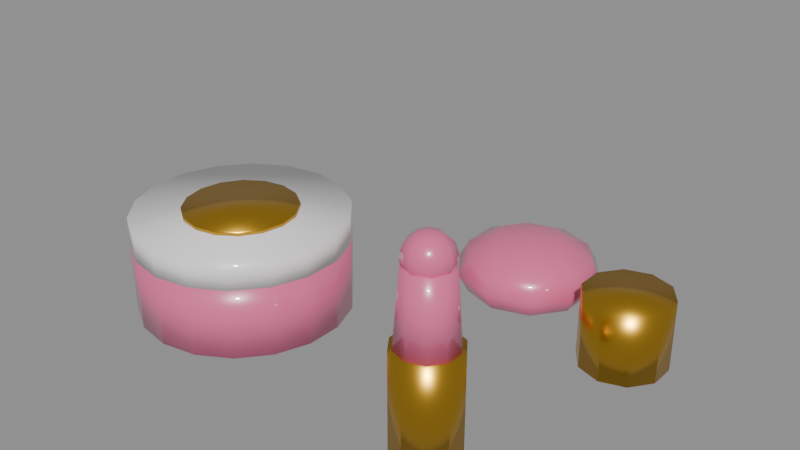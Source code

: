 # Source: resource_cosmetics.blend  (saved by Blender 5.2.44; exported with 4.5.12 LTS)
import bpy
from mathutils import Matrix  # noqa: F401  (used for matrix-valued properties, if any)

bpy.ops.wm.read_factory_settings(use_empty=True)
scene = bpy.context.scene
scene.name = 'resource_cosmetics'

# ---- materials (node trees are filled in below, after node groups)
mat_cpink = bpy.data.materials.new('cpink')
mat_cwhite = bpy.data.materials.new('cwhite')
mat_cgold = bpy.data.materials.new('cgold')

# ---- material node trees
mat_cpink.use_nodes = True; mat_cpink.node_tree.nodes.clear()
_N = mat_cpink.node_tree.nodes; _L = mat_cpink.node_tree.links
n0 = _N.new('ShaderNodeBsdfPrincipled'); n0.name = 'Principled BSDF'; n0.location = (-200, 100)
n0.inputs[0].default_value = (0.807, 0.1441, 0.314, 1.0)
n0.inputs[2].default_value = 0.3
n0.inputs[10].default_value = 0.005
n0.inputs[19].default_value = 0.6
n1 = _N.new('ShaderNodeOutputMaterial'); n1.name = 'Material Output'; n1.location = (200, 100)
_L.new(n0.outputs[0], n1.inputs[0])
n1.is_active_output = True
mat_cwhite.use_nodes = True; mat_cwhite.node_tree.nodes.clear()
_N = mat_cwhite.node_tree.nodes; _L = mat_cwhite.node_tree.links
n0 = _N.new('ShaderNodeBsdfPrincipled'); n0.name = 'Principled BSDF'; n0.location = (-200, 100)
n0.inputs[0].default_value = (0.9047, 0.8714, 0.8714, 1.0)
n0.inputs[2].default_value = 0.4
n0.inputs[10].default_value = 0.005
n0.inputs[19].default_value = 0.5
n1 = _N.new('ShaderNodeOutputMaterial'); n1.name = 'Material Output'; n1.location = (200, 100)
_L.new(n0.outputs[0], n1.inputs[0])
n1.is_active_output = True
mat_cgold.use_nodes = True; mat_cgold.node_tree.nodes.clear()
_N = mat_cgold.node_tree.nodes; _L = mat_cgold.node_tree.links
n0 = _N.new('ShaderNodeBsdfPrincipled'); n0.name = 'Principled BSDF'; n0.location = (-200, 100)
n0.inputs[0].default_value = (0.6867, 0.3916, 0.03955, 1.0)
n0.inputs[1].default_value = 1.0
n0.inputs[2].default_value = 0.3
n0.inputs[10].default_value = 0.005
n1 = _N.new('ShaderNodeOutputMaterial'); n1.name = 'Material Output'; n1.location = (200, 100)
_L.new(n0.outputs[0], n1.inputs[0])
n1.is_active_output = True

# ---- meshes
me_resource_cosmetics = bpy.data.meshes.new('resource_cosmetics')
me_resource_cosmetics.from_pydata([(0.2, -0.034, 0.276), (0.2, -0.05, 0.28), (-0.2, 0.2, 0.0), (-0.2, 0.2, 0.1), (-0.1487, 0.191, 0.0), (-0.1487, 0.191, 0.1), (-0.1036, 0.1649, 0.0), (-0.1036, 0.1649, 0.1), (-0.0701, 0.125, 0.0), (-0.0701, 0.125, 0.1), (-0.05228, 0.07605, 0.0), (-0.05228, 0.07605, 0.1), (-0.05228, 0.02395, 0.0), (-0.05228, 0.02395, 0.1), (-0.0701, -0.025, 0.0), (-0.0701, -0.025, 0.1), (-0.1036, -0.06491, 0.0), (-0.1036, -0.06491, 0.1), (-0.1487, -0.09095, 0.0), (-0.1487, -0.09095, 0.1), (-0.2, -0.1, 0.0), (-0.2, -0.1, 0.1), (-0.2513, -0.09095, 0.0), (-0.2513, -0.09095, 0.1), (-0.2964, -0.06491, 0.0), (-0.2964, -0.06491, 0.1), (-0.3299, -0.025, 0.0), (-0.3299, -0.025, 0.1), (-0.3477, 0.02395, 0.0), (-0.3477, 0.02395, 0.1), (-0.3477, 0.07605, 0.0), (-0.3477, 0.07605, 0.1), (-0.3299, 0.125, 0.0), (-0.3299, 0.125, 0.1), (-0.2964, 0.1649, 0.0), (-0.2964, 0.1649, 0.1), (-0.2513, 0.191, 0.0), (-0.2513, 0.191, 0.1), (0.2, -0.01, 0.14), (0.2, -0.018, 0.24), (0.2235, -0.01764, 0.14), (0.2188, -0.02411, 0.24), (0.238, -0.03764, 0.14), (0.2304, -0.04011, 0.24), (0.238, -0.06236, 0.14), (0.2304, -0.05989, 0.24), (0.2235, -0.08236, 0.14), (0.2188, -0.07589, 0.24), (0.2, -0.09, 0.14), (0.2, -0.082, 0.24), (0.1765, -0.08236, 0.14), (0.1812, -0.07589, 0.24), (0.162, -0.06236, 0.14), (0.1696, -0.05989, 0.24), (0.162, -0.03764, 0.14), (0.1696, -0.04011, 0.24), (0.1765, -0.01764, 0.14), (0.1812, -0.02411, 0.24), (0.1, 0.3, 0.0), (0.2, -0.018, 0.25), (0.1476, 0.3155, 0.006699), (0.2, -0.034, 0.224), (0.2, -0.05, 0.22), (0.2113, -0.03869, 0.276), (0.1824, 0.3268, 0.025), (0.2196, -0.0304, 0.265), (0.2226, -0.02737, 0.25), (0.2196, -0.0304, 0.235), (0.2113, -0.03869, 0.224), (0.1951, 0.3309, 0.05), (0.216, -0.05, 0.276), (0.1824, 0.3268, 0.075), (0.2277, -0.05, 0.265), (0.232, -0.05, 0.25), (0.2277, -0.05, 0.235), (0.216, -0.05, 0.224), (0.1476, 0.3155, 0.0933), (0.2113, -0.06131, 0.276), (0.1, 0.3, 0.1), (0.2196, -0.0696, 0.265), (0.2226, -0.07263, 0.25), (0.2196, -0.0696, 0.235), (0.2113, -0.06131, 0.224), (0.2, -0.066, 0.276), (0.1294, 0.3405, 0.0933), (0.2, -0.07771, 0.265), (0.2, -0.082, 0.25), (0.2, -0.07771, 0.235), (0.2, -0.066, 0.224), (0.1509, 0.3701, 0.075), (0.1887, -0.06131, 0.276), (0.1588, 0.3809, 0.05), (0.1804, -0.0696, 0.265), (0.1774, -0.07263, 0.25), (0.1804, -0.0696, 0.235), (0.1887, -0.06131, 0.224), (0.1509, 0.3701, 0.025), (0.184, -0.05, 0.276), (0.1294, 0.3405, 0.006699), (0.1723, -0.05, 0.265), (0.168, -0.05, 0.25), (0.1723, -0.05, 0.235), (0.184, -0.05, 0.224), (0.1887, -0.03869, 0.276), (0.1804, -0.0304, 0.265), (0.1774, -0.02737, 0.25), (0.1804, -0.0304, 0.235), (0.1887, -0.03869, 0.224), (0.1, 0.35, 0.006699), (0.1, 0.4, 0.05), (0.2, -0.02229, 0.265), (0.2, -0.02229, 0.235), (0.1, 0.35, 0.0933), (0.1476, 0.2845, 0.006699), (0.1824, 0.2732, 0.025), (0.1951, 0.2691, 0.05), (0.1824, 0.2732, 0.075), (0.1476, 0.2845, 0.0933), (0.1294, 0.2595, 0.006699), (0.1509, 0.2299, 0.025), (0.1588, 0.2191, 0.05), (0.1509, 0.2299, 0.075), (0.1294, 0.2595, 0.0933), (0.1, 0.25, 0.006699), (0.1, 0.2134, 0.025), (0.1, 0.2, 0.05), (0.1, 0.2134, 0.075), (0.1, 0.25, 0.0933), (0.07061, 0.2595, 0.006699), (0.0491, 0.2299, 0.025), (0.04122, 0.2191, 0.05), (0.0491, 0.2299, 0.075), (0.07061, 0.2595, 0.0933), (0.05245, 0.2845, 0.006699), (0.01764, 0.2732, 0.025), (0.004894, 0.2691, 0.05), (0.01764, 0.2732, 0.075), (0.05245, 0.2845, 0.0933), (0.05245, 0.3155, 0.006699), (0.01764, 0.3268, 0.025), (0.004894, 0.3309, 0.05), (0.01764, 0.3268, 0.075), (0.05245, 0.3155, 0.0933), (0.07061, 0.3405, 0.006699), (0.0491, 0.3701, 0.025), (0.04122, 0.3809, 0.05), (0.0491, 0.3701, 0.075), (0.07061, 0.3405, 0.0933), (0.1, 0.3866, 0.025), (0.1, 0.3866, 0.075)], [], [(77, 1, 83), (73, 72, 79, 80), (2, 3, 5, 4), (82, 81, 87, 88), (61, 111, 67, 68), (4, 5, 7, 6), (62, 82, 88), (46, 47, 49, 48), (6, 7, 9, 8), (51, 49, 47, 45, 43, 41, 39, 57, 55, 53), (72, 70, 77, 79), (8, 9, 11, 10), (56, 57, 39, 38), (59, 110, 65, 66), (10, 11, 13, 12), (79, 77, 83, 85), (44, 45, 47, 46), (12, 13, 15, 14), (66, 65, 72, 73), (62, 75, 82), (14, 15, 17, 16), (54, 55, 57, 56), (62, 61, 68), (16, 17, 19, 18), (48, 50, 52, 54, 56, 38, 40, 42, 44, 46), (42, 43, 45, 44), (18, 19, 21, 20), (110, 0, 63, 65), (74, 73, 80, 81), (20, 21, 23, 22), (52, 53, 55, 54), (65, 63, 70, 72), (22, 23, 25, 24), (62, 68, 75), (40, 41, 43, 42), (24, 25, 27, 26), (111, 59, 66, 67), (70, 1, 77), (26, 27, 29, 28), (50, 51, 53, 52), (67, 66, 73, 74), (28, 29, 31, 30), (63, 1, 70), (38, 39, 41, 40), (30, 31, 33, 32), (0, 1, 63), (75, 74, 81, 82), (32, 33, 35, 34), (5, 3, 37, 35, 33, 31, 29, 27, 25, 23, 21, 19, 17, 15, 13, 11, 9, 7), (68, 67, 74, 75), (34, 35, 37, 36), (81, 80, 86, 87), (48, 49, 51, 50), (36, 37, 3, 2), (2, 4, 6, 8, 10, 12, 14, 16, 18, 20, 22, 24, 26, 28, 30, 32, 34, 36), (80, 79, 85, 86), (85, 83, 90, 92), (62, 88, 95), (87, 86, 93, 94), (83, 1, 90), (88, 87, 94, 95), (86, 85, 92, 93), (92, 90, 97, 99), (62, 95, 102), (94, 93, 100, 101), (90, 1, 97), (95, 94, 101, 102), (93, 92, 99, 100), (62, 102, 107), (101, 100, 105, 106), (97, 1, 103), (102, 101, 106, 107), (100, 99, 104, 105), (99, 97, 103, 104), (106, 105, 59, 111), (103, 1, 0), (107, 106, 111, 61), (105, 104, 110, 59), (104, 103, 0, 110), (62, 107, 61), (149, 112, 84, 89), (148, 109, 91, 96), (109, 149, 89, 91), (108, 148, 96, 98), (58, 108, 98), (112, 78, 84), (58, 98, 60), (96, 91, 69, 64), (89, 84, 76, 71), (84, 78, 76), (98, 96, 64, 60), (91, 89, 71, 69), (64, 69, 115, 114), (76, 78, 117), (60, 64, 114, 113), (71, 76, 117, 116), (58, 60, 113), (69, 71, 116, 115), (58, 113, 118), (116, 117, 122, 121), (114, 115, 120, 119), (113, 114, 119, 118), (117, 78, 122), (115, 116, 121, 120), (58, 118, 123), (119, 120, 125, 124), (121, 122, 127, 126), (118, 119, 124, 123), (120, 121, 126, 125), (122, 78, 127), (58, 123, 128), (124, 125, 130, 129), (126, 127, 132, 131), (123, 124, 129, 128), (125, 126, 131, 130), (127, 78, 132), (129, 130, 135, 134), (131, 132, 137, 136), (128, 129, 134, 133), (130, 131, 136, 135), (132, 78, 137), (58, 128, 133), (136, 137, 142, 141), (133, 134, 139, 138), (135, 136, 141, 140), (137, 78, 142), (58, 133, 138), (134, 135, 140, 139), (138, 139, 144, 143), (140, 141, 146, 145), (142, 78, 147), (58, 138, 143), (139, 140, 145, 144), (141, 142, 147, 146), (143, 144, 148, 108), (145, 146, 149, 109), (147, 78, 112), (58, 143, 108), (144, 145, 109, 148), (146, 147, 112, 149)])
me_resource_cosmetics.polygons.foreach_set('use_smooth', [True] * 140)
_uv = me_resource_cosmetics.uv_layers.new(name='UVMap')
_uv.uv.foreach_set('vector', [0.2113, -0.06131, 0.2, -0.05, 0.2, -0.066, 0.25, -0.05, 0.265, -0.05, 0.265, -0.0696, 0.25, -0.07263, 0.0, -0.2, 0.1, -0.2, 0.1, -0.1487, 0.0, -0.1487, 0.2113, -0.06131, 0.2196, -0.0696, 0.2, -0.07771, 0.2, -0.066, 0.2, -0.034, 0.2, -0.02229, 0.2196, -0.0304, 0.2113, -0.03869, 0.0, -0.1487, 0.1, -0.1487, 0.1, -0.1036, 0.0, -0.1036, 0.2, -0.05, 0.2113, -0.06131, 0.2, -0.066, 0.14, 0.2235, 0.24, 0.2188, 0.24, 0.2, 0.14, 0.2, 0.0, 0.1649, 0.1, 0.1649, 0.1, 0.125, 0.0, 0.125, 0.1812, -0.07589, 0.2, -0.082, 0.2188, -0.07589, 0.2304, -0.05989, 0.2304, -0.04011, 0.2188, -0.02411, 0.2, -0.018, 0.1812, -0.02411, 0.1696, -0.04011, 0.1696, -0.05989, -0.05, 0.2277, -0.05, 0.216, -0.06131, 0.2113, -0.0696, 0.2196, 0.0, 0.125, 0.1, 0.125, 0.1, 0.07605, 0.0, 0.07605, 0.14, 0.1765, 0.24, 0.1812, 0.24, 0.2, 0.14, 0.2, 0.25, 0.2, 0.265, 0.2, 0.265, 0.2196, 0.25, 0.2226, 0.07605, 0.0, 0.07605, 0.1, 0.02395, 0.1, 0.02395, 0.0, 0.2196, -0.0696, 0.2113, -0.06131, 0.2, -0.066, 0.2, -0.07771, 0.14, -0.06236, 0.24, -0.05989, 0.24, -0.07589, 0.14, -0.08236, 0.0, 0.02395, 0.1, 0.02395, 0.1, -0.025, 0.0, -0.025, 0.25, -0.02737, 0.265, -0.0304, 0.265, -0.05, 0.25, -0.05, -0.05, 0.2, -0.05, 0.216, -0.06131, 0.2113, 0.0, -0.025, 0.1, -0.025, 0.1, -0.06491, 0.0, -0.06491, 0.14, -0.03764, 0.24, -0.04011, 0.24, -0.02411, 0.14, -0.01764, 0.2, -0.05, 0.2, -0.034, 0.2113, -0.03869, 0.0, -0.1036, 0.1, -0.1036, 0.1, -0.1487, 0.0, -0.1487, 0.2, -0.09, 0.1765, -0.08236, 0.162, -0.06236, 0.162, -0.03764, 0.1765, -0.01764, 0.2, -0.01, 0.2235, -0.01764, 0.238, -0.03764, 0.238, -0.06236, 0.2235, -0.08236, -0.03764, 0.14, -0.04011, 0.24, -0.05989, 0.24, -0.06236, 0.14, 0.0, -0.1487, 0.1, -0.1487, 0.1, -0.2, 0.0, -0.2, 0.2, -0.02229, 0.2, -0.034, 0.2113, -0.03869, 0.2196, -0.0304, 0.235, -0.05, 0.25, -0.05, 0.25, -0.07263, 0.235, -0.0696, 0.0, -0.2, 0.1, -0.2, 0.1, -0.2513, 0.0, -0.2513, -0.06236, 0.14, -0.05989, 0.24, -0.04011, 0.24, -0.03764, 0.14, -0.0304, 0.2196, -0.03869, 0.2113, -0.05, 0.216, -0.05, 0.2277, 0.0, -0.2513, 0.1, -0.2513, 0.1, -0.2964, 0.0, -0.2964, -0.05, 0.2, -0.03869, 0.2113, -0.05, 0.216, 0.14, -0.01764, 0.24, -0.02411, 0.24, -0.04011, 0.14, -0.03764, 0.0, -0.06491, 0.1, -0.06491, 0.1, -0.025, 0.0, -0.025, 0.235, 0.2, 0.25, 0.2, 0.25, 0.2226, 0.235, 0.2196, -0.05, 0.216, -0.05, 0.2, -0.06131, 0.2113, 0.0, -0.025, 0.1, -0.025, 0.1, 0.02395, 0.0, 0.02395, 0.14, -0.08236, 0.24, -0.07589, 0.24, -0.05989, 0.14, -0.06236, 0.235, -0.0304, 0.25, -0.02737, 0.25, -0.05, 0.235, -0.05, 0.02395, 0.0, 0.02395, 0.1, 0.07605, 0.1, 0.07605, 0.0, -0.03869, 0.2113, -0.05, 0.2, -0.05, 0.216, 0.14, 0.2, 0.24, 0.2, 0.24, 0.2188, 0.14, 0.2235, 0.0, 0.07605, 0.1, 0.07605, 0.1, 0.125, 0.0, 0.125, 0.2, -0.034, 0.2, -0.05, 0.2113, -0.03869, -0.05, 0.216, -0.05, 0.2277, -0.0696, 0.2196, -0.06131, 0.2113, 0.0, 0.125, 0.1, 0.125, 0.1, 0.1649, 0.0, 0.1649, 0.191, -0.1487, 0.2, -0.2, 0.191, -0.2513, 0.1649, -0.2964, 0.125, -0.3299, 0.07605, -0.3477, 0.02395, -0.3477, -0.025, -0.3299, -0.06491, -0.2964, -0.09095, -0.2513, -0.1, -0.2, -0.09095, -0.1487, -0.06491, -0.1036, -0.025, -0.0701, 0.02395, -0.05228, 0.07605, -0.05228, 0.125, -0.0701, 0.1649, -0.1036, -0.03869, 0.2113, -0.0304, 0.2196, -0.05, 0.2277, -0.05, 0.216, 0.0, -0.2964, 0.1, -0.2964, 0.1, -0.2513, 0.0, -0.2513, 0.235, 0.2196, 0.25, 0.2226, 0.25, 0.2, 0.235, 0.2, 0.14, 0.2, 0.24, 0.2, 0.24, 0.1812, 0.14, 0.1765, 0.0, -0.2513, 0.1, -0.2513, 0.1, -0.2, 0.0, -0.2, -0.2, 0.2, -0.1487, 0.191, -0.1036, 0.1649, -0.0701, 0.125, -0.05228, 0.07605, -0.05228, 0.02395, -0.0701, -0.025, -0.1036, -0.06491, -0.1487, -0.09095, -0.2, -0.1, -0.2513, -0.09095, -0.2964, -0.06491, -0.3299, -0.025, -0.3477, 0.02395, -0.3477, 0.07605, -0.3299, 0.125, -0.2964, 0.1649, -0.2513, 0.191, 0.25, 0.2226, 0.265, 0.2196, 0.265, 0.2, 0.25, 0.2, 0.2, -0.07771, 0.2, -0.066, 0.1887, -0.06131, 0.1804, -0.0696, 0.2, -0.05, 0.2, -0.066, 0.1887, -0.06131, 0.235, 0.2, 0.25, 0.2, 0.25, 0.1774, 0.235, 0.1804, 0.2, -0.066, 0.2, -0.05, 0.1887, -0.06131, 0.2, -0.066, 0.2, -0.07771, 0.1804, -0.0696, 0.1887, -0.06131, 0.25, 0.2, 0.265, 0.2, 0.265, 0.1804, 0.25, 0.1774, -0.0696, 0.1804, -0.06131, 0.1887, -0.05, 0.184, -0.05, 0.1723, -0.05, 0.2, -0.06131, 0.1887, -0.05, 0.184, 0.235, -0.0696, 0.25, -0.07263, 0.25, -0.05, 0.235, -0.05, -0.06131, 0.1887, -0.05, 0.2, -0.05, 0.184, -0.06131, 0.1887, -0.0696, 0.1804, -0.05, 0.1723, -0.05, 0.184, 0.25, -0.07263, 0.265, -0.0696, 0.265, -0.05, 0.25, -0.05, -0.05, 0.2, -0.05, 0.184, -0.03869, 0.1887, 0.235, -0.05, 0.25, -0.05, 0.25, -0.02737, 0.235, -0.0304, -0.05, 0.184, -0.05, 0.2, -0.03869, 0.1887, -0.05, 0.184, -0.05, 0.1723, -0.0304, 0.1804, -0.03869, 0.1887, 0.25, -0.05, 0.265, -0.05, 0.265, -0.0304, 0.25, -0.02737, -0.05, 0.1723, -0.05, 0.184, -0.03869, 0.1887, -0.0304, 0.1804, 0.235, 0.1804, 0.25, 0.1774, 0.25, 0.2, 0.235, 0.2, 0.1887, -0.03869, 0.2, -0.05, 0.2, -0.034, 0.1887, -0.03869, 0.1804, -0.0304, 0.2, -0.02229, 0.2, -0.034, 0.25, 0.1774, 0.265, 0.1804, 0.265, 0.2, 0.25, 0.2, 0.1804, -0.0304, 0.1887, -0.03869, 0.2, -0.034, 0.2, -0.02229, 0.2, -0.05, 0.1887, -0.03869, 0.2, -0.034, 0.1, 0.3866, 0.1, 0.35, 0.1294, 0.3405, 0.1509, 0.3701, 0.1, 0.025, 0.1, 0.05, 0.1588, 0.05, 0.1509, 0.025, 0.1, 0.05, 0.1, 0.075, 0.1509, 0.075, 0.1588, 0.05, 0.1, 0.35, 0.1, 0.3866, 0.1509, 0.3701, 0.1294, 0.3405, 0.1, 0.3, 0.1, 0.35, 0.1294, 0.3405, 0.1, 0.35, 0.1, 0.3, 0.1294, 0.3405, 0.3, 0.1, 0.3405, 0.1294, 0.3155, 0.1476, 0.025, 0.3701, 0.05, 0.3809, 0.05, 0.3309, 0.025, 0.3268, 0.3701, 0.1509, 0.3405, 0.1294, 0.3155, 0.1476, 0.3268, 0.1824, 0.3405, 0.1294, 0.3, 0.1, 0.3155, 0.1476, 0.3405, 0.1294, 0.3701, 0.1509, 0.3268, 0.1824, 0.3155, 0.1476, 0.05, 0.3809, 0.075, 0.3701, 0.075, 0.3268, 0.05, 0.3309, 0.3268, 0.025, 0.3309, 0.05, 0.2691, 0.05, 0.2732, 0.025, 0.3155, 0.1476, 0.3, 0.1, 0.2845, 0.1476, 0.3155, 0.1476, 0.3268, 0.1824, 0.2732, 0.1824, 0.2845, 0.1476, 0.3268, 0.1824, 0.3155, 0.1476, 0.2845, 0.1476, 0.2732, 0.1824, 0.3, 0.1, 0.3155, 0.1476, 0.2845, 0.1476, 0.3309, 0.05, 0.3268, 0.075, 0.2732, 0.075, 0.2691, 0.05, 0.3, 0.1, 0.2845, 0.1476, 0.2595, 0.1294, 0.2732, 0.1824, 0.2845, 0.1476, 0.2595, 0.1294, 0.2299, 0.1509, 0.025, 0.2732, 0.05, 0.2691, 0.05, 0.2191, 0.025, 0.2299, 0.2845, 0.1476, 0.2732, 0.1824, 0.2299, 0.1509, 0.2595, 0.1294, 0.2845, 0.1476, 0.3, 0.1, 0.2595, 0.1294, 0.05, 0.2691, 0.075, 0.2732, 0.075, 0.2299, 0.05, 0.2191, 0.1, 0.3, 0.1294, 0.2595, 0.1, 0.25, 0.1509, 0.025, 0.1588, 0.05, 0.1, 0.05, 0.1, 0.025, 0.1509, 0.2299, 0.1294, 0.2595, 0.1, 0.25, 0.1, 0.2134, 0.1294, 0.2595, 0.1509, 0.2299, 0.1, 0.2134, 0.1, 0.25, 0.1588, 0.05, 0.1509, 0.075, 0.1, 0.075, 0.1, 0.05, 0.1294, 0.2595, 0.1, 0.3, 0.1, 0.25, 0.1, 0.3, 0.1, 0.25, 0.07061, 0.2595, 0.1, 0.025, 0.1, 0.05, 0.04122, 0.05, 0.0491, 0.025, 0.1, 0.2134, 0.1, 0.25, 0.07061, 0.2595, 0.0491, 0.2299, 0.1, 0.25, 0.1, 0.2134, 0.0491, 0.2299, 0.07061, 0.2595, 0.1, 0.05, 0.1, 0.075, 0.0491, 0.075, 0.04122, 0.05, 0.1, 0.25, 0.1, 0.3, 0.07061, 0.2595, 0.025, 0.2299, 0.05, 0.2191, 0.05, 0.2691, 0.025, 0.2732, 0.2299, 0.0491, 0.2595, 0.07061, 0.2845, 0.05245, 0.2732, 0.01764, 0.2595, 0.07061, 0.2299, 0.0491, 0.2732, 0.01764, 0.2845, 0.05245, 0.05, 0.2191, 0.075, 0.2299, 0.075, 0.2732, 0.05, 0.2691, 0.2595, 0.07061, 0.3, 0.1, 0.2845, 0.05245, 0.3, 0.1, 0.2595, 0.07061, 0.2845, 0.05245, 0.2732, 0.01764, 0.2845, 0.05245, 0.3155, 0.05245, 0.3268, 0.01764, 0.2845, 0.05245, 0.2732, 0.01764, 0.3268, 0.01764, 0.3155, 0.05245, 0.2691, 0.05, 0.2732, 0.075, 0.3268, 0.075, 0.3309, 0.05, 0.2845, 0.05245, 0.3, 0.1, 0.3155, 0.05245, 0.3, 0.1, 0.2845, 0.05245, 0.3155, 0.05245, 0.2732, 0.025, 0.2691, 0.05, 0.3309, 0.05, 0.3268, 0.025, 0.3155, 0.05245, 0.3268, 0.01764, 0.3701, 0.0491, 0.3405, 0.07061, 0.05, 0.3309, 0.075, 0.3268, 0.075, 0.3701, 0.05, 0.3809, 0.3155, 0.05245, 0.3, 0.1, 0.3405, 0.07061, 0.3, 0.1, 0.3155, 0.05245, 0.3405, 0.07061, 0.025, 0.3268, 0.05, 0.3309, 0.05, 0.3809, 0.025, 0.3701, 0.3268, 0.01764, 0.3155, 0.05245, 0.3405, 0.07061, 0.3701, 0.0491, 0.07061, 0.3405, 0.0491, 0.3701, 0.1, 0.3866, 0.1, 0.35, 0.04122, 0.05, 0.0491, 0.075, 0.1, 0.075, 0.1, 0.05, 0.07061, 0.3405, 0.1, 0.3, 0.1, 0.35, 0.1, 0.3, 0.07061, 0.3405, 0.1, 0.35, 0.0491, 0.025, 0.04122, 0.05, 0.1, 0.05, 0.1, 0.025, 0.0491, 0.3701, 0.07061, 0.3405, 0.1, 0.35, 0.1, 0.3866])
me_resource_cosmetics.materials.append(mat_cpink)
me_resource_cosmetics.update()
me_resource_cosmetics_001 = bpy.data.meshes.new('resource_cosmetics.001')
me_resource_cosmetics_001.from_pydata([(-0.2, 0.2, 0.1), (-0.2, 0.2, 0.14), (-0.1487, 0.191, 0.1), (-0.1487, 0.191, 0.14), (-0.1036, 0.1649, 0.1), (-0.1036, 0.1649, 0.14), (-0.0701, 0.125, 0.1), (-0.0701, 0.125, 0.14), (-0.05228, 0.07605, 0.1), (-0.05228, 0.07605, 0.14), (-0.05228, 0.02395, 0.1), (-0.05228, 0.02395, 0.14), (-0.0701, -0.025, 0.1), (-0.0701, -0.025, 0.14), (-0.1036, -0.06491, 0.1), (-0.1036, -0.06491, 0.14), (-0.1487, -0.09095, 0.1), (-0.1487, -0.09095, 0.14), (-0.2, -0.1, 0.1), (-0.2, -0.1, 0.14), (-0.2513, -0.09095, 0.1), (-0.2513, -0.09095, 0.14), (-0.2964, -0.06491, 0.1), (-0.2964, -0.06491, 0.14), (-0.3299, -0.025, 0.1), (-0.3299, -0.025, 0.14), (-0.3477, 0.02395, 0.1), (-0.3477, 0.02395, 0.14), (-0.3477, 0.07605, 0.1), (-0.3477, 0.07605, 0.14), (-0.3299, 0.125, 0.1), (-0.3299, 0.125, 0.14), (-0.2964, 0.1649, 0.1), (-0.2964, 0.1649, 0.14), (-0.2513, 0.191, 0.1), (-0.2513, 0.191, 0.14)], [], [(0, 1, 3, 2), (2, 3, 5, 4), (4, 5, 7, 6), (6, 7, 9, 8), (8, 9, 11, 10), (10, 11, 13, 12), (12, 13, 15, 14), (14, 15, 17, 16), (16, 17, 19, 18), (18, 19, 21, 20), (20, 21, 23, 22), (22, 23, 25, 24), (24, 25, 27, 26), (26, 27, 29, 28), (28, 29, 31, 30), (30, 31, 33, 32), (3, 1, 35, 33, 31, 29, 27, 25, 23, 21, 19, 17, 15, 13, 11, 9, 7, 5), (32, 33, 35, 34), (34, 35, 1, 0), (0, 2, 4, 6, 8, 10, 12, 14, 16, 18, 20, 22, 24, 26, 28, 30, 32, 34)])
me_resource_cosmetics_001.polygons.foreach_set('use_smooth', [True] * 20)
_uv = me_resource_cosmetics_001.uv_layers.new(name='UVMap')
_uv.uv.foreach_set('vector', [0.1, -0.2, 0.14, -0.2, 0.14, -0.1487, 0.1, -0.1487, 0.1, -0.1487, 0.14, -0.1487, 0.14, -0.1036, 0.1, -0.1036, 0.1, 0.1649, 0.14, 0.1649, 0.14, 0.125, 0.1, 0.125, 0.1, 0.125, 0.14, 0.125, 0.14, 0.07605, 0.1, 0.07605, 0.07605, 0.1, 0.07605, 0.14, 0.02395, 0.14, 0.02395, 0.1, 0.1, 0.02395, 0.14, 0.02395, 0.14, -0.025, 0.1, -0.025, 0.1, -0.025, 0.14, -0.025, 0.14, -0.06491, 0.1, -0.06491, 0.1, -0.1036, 0.14, -0.1036, 0.14, -0.1487, 0.1, -0.1487, 0.1, -0.1487, 0.14, -0.1487, 0.14, -0.2, 0.1, -0.2, 0.1, -0.2, 0.14, -0.2, 0.14, -0.2513, 0.1, -0.2513, 0.1, -0.2513, 0.14, -0.2513, 0.14, -0.2964, 0.1, -0.2964, 0.1, -0.06491, 0.14, -0.06491, 0.14, -0.025, 0.1, -0.025, 0.1, -0.025, 0.14, -0.025, 0.14, 0.02395, 0.1, 0.02395, 0.02395, 0.1, 0.02395, 0.14, 0.07605, 0.14, 0.07605, 0.1, 0.1, 0.07605, 0.14, 0.07605, 0.14, 0.125, 0.1, 0.125, 0.1, 0.125, 0.14, 0.125, 0.14, 0.1649, 0.1, 0.1649, 0.191, -0.1487, 0.2, -0.2, 0.191, -0.2513, 0.1649, -0.2964, 0.125, -0.3299, 0.07605, -0.3477, 0.02395, -0.3477, -0.025, -0.3299, -0.06491, -0.2964, -0.09095, -0.2513, -0.1, -0.2, -0.09095, -0.1487, -0.06491, -0.1036, -0.025, -0.0701, 0.02395, -0.05228, 0.07605, -0.05228, 0.125, -0.0701, 0.1649, -0.1036, 0.1, -0.2964, 0.14, -0.2964, 0.14, -0.2513, 0.1, -0.2513, 0.1, -0.2513, 0.14, -0.2513, 0.14, -0.2, 0.1, -0.2, 0.2, -0.2, 0.191, -0.1487, 0.1649, -0.1036, 0.125, -0.0701, 0.07605, -0.05228, 0.02395, -0.05228, -0.025, -0.0701, -0.06491, -0.1036, -0.09095, -0.1487, -0.1, -0.2, -0.09095, -0.2513, -0.06491, -0.2964, -0.025, -0.3299, 0.02395, -0.3477, 0.07605, -0.3477, 0.125, -0.3299, 0.1649, -0.2964, 0.191, -0.2513])
me_resource_cosmetics_001.materials.append(mat_cwhite)
me_resource_cosmetics_001.update()
me_resource_cosmetics_002 = bpy.data.meshes.new('resource_cosmetics.002')
me_resource_cosmetics_002.from_pydata([(-0.2, 0.13, 0.14), (-0.2, 0.13, 0.146), (-0.1694, 0.1239, 0.14), (-0.1694, 0.1239, 0.146), (-0.1434, 0.1066, 0.14), (-0.1434, 0.1066, 0.146), (-0.1261, 0.08061, 0.14), (-0.1261, 0.08061, 0.146), (-0.12, 0.05, 0.14), (-0.12, 0.05, 0.146), (-0.1261, 0.01939, 0.14), (-0.1261, 0.01939, 0.146), (-0.1434, -0.006569, 0.14), (-0.1434, -0.006569, 0.146), (-0.1694, -0.02391, 0.14), (-0.1694, -0.02391, 0.146), (-0.2, -0.03, 0.14), (-0.2, -0.03, 0.146), (-0.2306, -0.02391, 0.14), (-0.2306, -0.02391, 0.146), (-0.2566, -0.006569, 0.14), (-0.2566, -0.006569, 0.146), (-0.2739, 0.01939, 0.14), (-0.2739, 0.01939, 0.146), (-0.28, 0.05, 0.14), (-0.28, 0.05, 0.146), (-0.2739, 0.08061, 0.14), (-0.2739, 0.08061, 0.146), (-0.2566, 0.1066, 0.14), (-0.2566, 0.1066, 0.146), (-0.2306, 0.1239, 0.14), (-0.2306, 0.1239, 0.146), (0.2, -0.005, 0.0), (0.2, -0.005, 0.14), (0.2265, -0.01359, 0.0), (0.2265, -0.01359, 0.14), (0.2428, -0.03609, 0.0), (0.2428, -0.03609, 0.14), (0.2428, -0.06391, 0.0), (0.2428, -0.06391, 0.14), (0.2265, -0.08641, 0.0), (0.2265, -0.08641, 0.14), (0.2, -0.095, 0.0), (0.2, -0.095, 0.14), (0.1735, -0.08641, 0.0), (0.1735, -0.08641, 0.14), (0.1572, -0.06391, 0.0), (0.1572, -0.06391, 0.14), (0.1572, -0.03609, 0.0), (0.1572, -0.03609, 0.14), (0.1735, -0.01359, 0.0), (0.1735, -0.01359, 0.14), (0.28, 0.31, 0.0), (0.28, 0.31, 0.1), (0.3153, 0.2985, 0.0), (0.3153, 0.2985, 0.1), (0.3371, 0.2685, 0.0), (0.3371, 0.2685, 0.1), (0.3371, 0.2315, 0.0), (0.3371, 0.2315, 0.1), (0.3153, 0.2015, 0.0), (0.3153, 0.2015, 0.1), (0.28, 0.19, 0.0), (0.28, 0.19, 0.1), (0.2447, 0.2015, 0.0), (0.2447, 0.2015, 0.1), (0.2229, 0.2315, 0.0), (0.2229, 0.2315, 0.1), (0.2229, 0.2685, 0.0), (0.2229, 0.2685, 0.1), (0.2447, 0.2985, 0.0), (0.2447, 0.2985, 0.1)], [], [(50, 51, 33, 32), (40, 41, 43, 42), (0, 1, 3, 2), (43, 41, 39, 37, 35, 33, 51, 49, 47, 45), (2, 3, 5, 4), (4, 5, 7, 6), (48, 49, 51, 50), (38, 39, 41, 40), (6, 7, 9, 8), (50, 32, 34, 36, 38, 40, 42, 44, 46, 48), (60, 61, 63, 62), (8, 9, 11, 10), (54, 55, 57, 56), (10, 11, 13, 12), (46, 47, 49, 48), (36, 37, 39, 38), (12, 13, 15, 14), (14, 15, 17, 16), (16, 17, 19, 18), (44, 45, 47, 46), (34, 35, 37, 36), (18, 19, 21, 20), (58, 59, 61, 60), (20, 21, 23, 22), (52, 53, 55, 54), (22, 23, 25, 24), (42, 43, 45, 44), (32, 33, 35, 34), (24, 25, 27, 26), (62, 63, 65, 64), (26, 27, 29, 28), (3, 1, 31, 29, 27, 25, 23, 21, 19, 17, 15, 13, 11, 9, 7, 5), (56, 57, 59, 58), (28, 29, 31, 30), (30, 31, 1, 0), (0, 2, 4, 6, 8, 10, 12, 14, 16, 18, 20, 22, 24, 26, 28, 30), (64, 65, 67, 66), (66, 67, 69, 68), (52, 54, 56, 58, 60, 62, 64, 66, 68, 70), (68, 69, 71, 70), (70, 71, 53, 52), (63, 61, 59, 57, 55, 53, 71, 69, 67, 65)])
me_resource_cosmetics_002.polygons.foreach_set('use_smooth', [True] * 42)
_uv = me_resource_cosmetics_002.uv_layers.new(name='UVMap')
_uv.uv.foreach_set('vector', [0.0, 0.1735, 0.14, 0.1735, 0.14, 0.2, 0.0, 0.2, 0.0, 0.2265, 0.14, 0.2265, 0.14, 0.2, 0.0, 0.2, 0.14, -0.2, 0.146, -0.2, 0.146, -0.1694, 0.14, -0.1694, -0.095, 0.2, -0.08641, 0.2265, -0.06391, 0.2428, -0.03609, 0.2428, -0.01359, 0.2265, -0.005, 0.2, -0.01359, 0.1735, -0.03609, 0.1572, -0.06391, 0.1572, -0.08641, 0.1735, 0.14, -0.1694, 0.146, -0.1694, 0.146, -0.1434, 0.14, -0.1434, 0.14, 0.1066, 0.146, 0.1066, 0.146, 0.08061, 0.14, 0.08061, 0.0, -0.03609, 0.14, -0.03609, 0.14, -0.01359, 0.0, -0.01359, 0.0, -0.06391, 0.14, -0.06391, 0.14, -0.08641, 0.0, -0.08641, 0.14, 0.08061, 0.146, 0.08061, 0.146, 0.05, 0.14, 0.05, 0.1735, -0.01359, 0.2, -0.005, 0.2265, -0.01359, 0.2428, -0.03609, 0.2428, -0.06391, 0.2265, -0.08641, 0.2, -0.095, 0.1735, -0.08641, 0.1572, -0.06391, 0.1572, -0.03609, 0.0, 0.3153, 0.1, 0.3153, 0.1, 0.28, 0.0, 0.28, 0.14, 0.05, 0.146, 0.05, 0.146, 0.01939, 0.14, 0.01939, 0.0, 0.2985, 0.1, 0.2985, 0.1, 0.2685, 0.0, 0.2685, 0.14, 0.01939, 0.146, 0.01939, 0.146, -0.006569, 0.14, -0.006569, -0.06391, 0.0, -0.06391, 0.14, -0.03609, 0.14, -0.03609, 0.0, -0.03609, 0.0, -0.03609, 0.14, -0.06391, 0.14, -0.06391, 0.0, 0.14, -0.1434, 0.146, -0.1434, 0.146, -0.1694, 0.14, -0.1694, 0.14, -0.1694, 0.146, -0.1694, 0.146, -0.2, 0.14, -0.2, 0.14, -0.2, 0.146, -0.2, 0.146, -0.2306, 0.14, -0.2306, 0.0, -0.08641, 0.14, -0.08641, 0.14, -0.06391, 0.0, -0.06391, 0.0, -0.01359, 0.14, -0.01359, 0.14, -0.03609, 0.0, -0.03609, 0.14, -0.2306, 0.146, -0.2306, 0.146, -0.2566, 0.14, -0.2566, 0.0, 0.2315, 0.1, 0.2315, 0.1, 0.2015, 0.0, 0.2015, 0.14, -0.006569, 0.146, -0.006569, 0.146, 0.01939, 0.14, 0.01939, 0.0, 0.28, 0.1, 0.28, 0.1, 0.3153, 0.0, 0.3153, 0.14, 0.01939, 0.146, 0.01939, 0.146, 0.05, 0.14, 0.05, 0.0, 0.2, 0.14, 0.2, 0.14, 0.1735, 0.0, 0.1735, 0.0, 0.2, 0.14, 0.2, 0.14, 0.2265, 0.0, 0.2265, 0.14, 0.05, 0.146, 0.05, 0.146, 0.08061, 0.14, 0.08061, 0.0, 0.28, 0.1, 0.28, 0.1, 0.2447, 0.0, 0.2447, 0.14, 0.08061, 0.146, 0.08061, 0.146, 0.1066, 0.14, 0.1066, 0.1239, -0.1694, 0.13, -0.2, 0.1239, -0.2306, 0.1066, -0.2566, 0.08061, -0.2739, 0.05, -0.28, 0.01939, -0.2739, -0.006569, -0.2566, -0.02391, -0.2306, -0.03, -0.2, -0.02391, -0.1694, -0.006569, -0.1434, 0.01939, -0.1261, 0.05, -0.12, 0.08061, -0.1261, 0.1066, -0.1434, 0.2685, 0.0, 0.2685, 0.1, 0.2315, 0.1, 0.2315, 0.0, 0.14, -0.2566, 0.146, -0.2566, 0.146, -0.2306, 0.14, -0.2306, 0.14, -0.2306, 0.146, -0.2306, 0.146, -0.2, 0.14, -0.2, 0.13, -0.2, 0.1239, -0.1694, 0.1066, -0.1434, 0.08061, -0.1261, 0.05, -0.12, 0.01939, -0.1261, -0.006569, -0.1434, -0.02391, -0.1694, -0.03, -0.2, -0.02391, -0.2306, -0.006569, -0.2566, 0.01939, -0.2739, 0.05, -0.28, 0.08061, -0.2739, 0.1066, -0.2566, 0.1239, -0.2306, 0.0, 0.2015, 0.1, 0.2015, 0.1, 0.2315, 0.0, 0.2315, 0.2315, 0.0, 0.2315, 0.1, 0.2685, 0.1, 0.2685, 0.0, 0.28, 0.31, 0.3153, 0.2985, 0.3371, 0.2685, 0.3371, 0.2315, 0.3153, 0.2015, 0.28, 0.19, 0.2447, 0.2015, 0.2229, 0.2315, 0.2229, 0.2685, 0.2447, 0.2985, 0.0, 0.2685, 0.1, 0.2685, 0.1, 0.2985, 0.0, 0.2985, 0.0, 0.2447, 0.1, 0.2447, 0.1, 0.28, 0.0, 0.28, 0.19, 0.28, 0.2015, 0.3153, 0.2315, 0.3371, 0.2685, 0.3371, 0.2985, 0.3153, 0.31, 0.28, 0.2985, 0.2447, 0.2685, 0.2229, 0.2315, 0.2229, 0.2015, 0.2447])
me_resource_cosmetics_002.materials.append(mat_cgold)
me_resource_cosmetics_002.update()

# ---- objects
ob_resource_cosmetics_cpink_00 = bpy.data.objects.new('resource_cosmetics_cpink_00', me_resource_cosmetics)
ob_resource_cosmetics_cwhite_01 = bpy.data.objects.new('resource_cosmetics_cwhite_01', me_resource_cosmetics_001)
ob_resource_cosmetics_cgold_02 = bpy.data.objects.new('resource_cosmetics_cgold_02', me_resource_cosmetics_002)
ob_resource_cosmetics_003 = bpy.data.objects.new('resource_cosmetics.003', None)

# ---- transforms, parenting, visibility, modifiers, constraints
ob_resource_cosmetics_cpink_00.parent = ob_resource_cosmetics_003
ob_resource_cosmetics_cpink_00.location = (0.0, 0.0, 0.0)
ob_resource_cosmetics_cwhite_01.parent = ob_resource_cosmetics_003
ob_resource_cosmetics_cwhite_01.location = (0.0, 0.0, 0.0)
ob_resource_cosmetics_cgold_02.parent = ob_resource_cosmetics_003
ob_resource_cosmetics_cgold_02.location = (0.0, 0.0, 0.0)
ob_resource_cosmetics_003.location = (0.0, 0.0, 0.0)

# ---- collection membership
scene.collection.objects.link(ob_resource_cosmetics_cpink_00)
scene.collection.objects.link(ob_resource_cosmetics_cwhite_01)
scene.collection.objects.link(ob_resource_cosmetics_cgold_02)
scene.collection.objects.link(ob_resource_cosmetics_003)

# ---- scene / render settings (as saved in the file)
scene.frame_start = 1; scene.frame_end = 250; scene.frame_set(1)
scene.render.engine = 'BLENDER_EEVEE_NEXT'
scene.render.image_settings.exr_codec = 'NONE'
scene.render.use_bake_clear = False
scene.render.bake_margin = 0
scene.render.bake_bias = 0.0
scene.render.bake_samples = 0
scene.render.simplify_subdivision_render = 0
scene.render.simplify_child_particles_render = 0.0
scene.render.compositor_device = 'GPU'
scene.eevee.use_volume_custom_range = False
scene.eevee.gtao_distance = 0.0
scene.eevee.use_fast_gi = False
scene.eevee.fast_gi_thickness_near = 0.1
scene.eevee.fast_gi_thickness_far = 0.0
scene.eevee.ray_tracing_options.screen_trace_thickness = 0.1
bpy.context.view_layer.update()

# ---- added for rendering (the .blend has no active camera and no usable light): camera, sun + grey world if the file has none
cam_auto = bpy.data.cameras.new('AutoCamera')
cam_auto.lens = 50.0
cam_auto.sensor_width = 36.0
cam_auto.clip_end = 1000.0
ob_auto_camera = bpy.data.objects.new('AutoCamera', cam_auto)
scene.collection.objects.link(ob_auto_camera)
ob_auto_camera.location = (0.820835, -0.841397, 0.800931)
ob_auto_camera.rotation_euler = (1.09748, -7.21219e-08, 0.694738)
scene.camera = ob_auto_camera
light_auto_sun = bpy.data.lights.new('AutoSun', 'SUN')
light_auto_sun.energy = 3.0
light_auto_sun.angle = 0.0523599
ob_auto_sun = bpy.data.objects.new('AutoSun', light_auto_sun)
scene.collection.objects.link(ob_auto_sun)
ob_auto_sun.rotation_euler = (0.872665, 0.174533, 0.523599)
if scene.world is None:
    world_auto = bpy.data.worlds.new('AutoWorld')
    world_auto.color = (0.3, 0.3, 0.3)
    scene.world = world_auto
bpy.context.view_layer.update()
